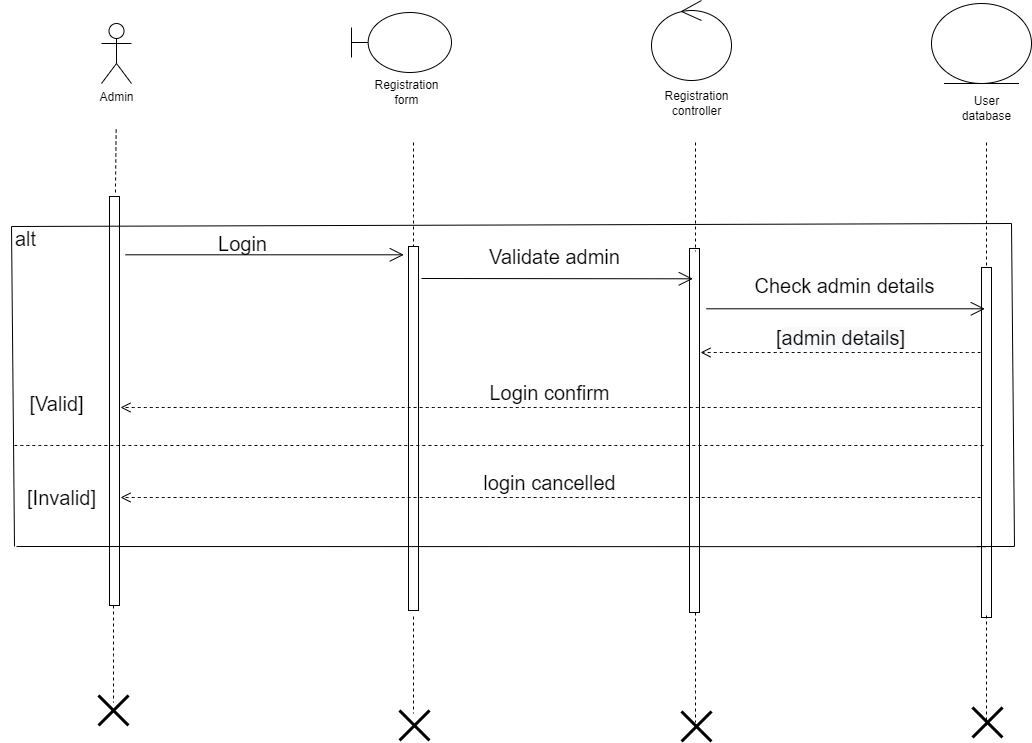

The diagram above was exported from draw.io. Its source (the exported page's mxGraphModel, read from the mxfile embedded in the PNG):
<mxGraphModel dx="1087" dy="1731" grid="1" gridSize="25" guides="1" tooltips="1" connect="1" arrows="1" fold="1" page="1" pageScale="1" pageWidth="850" pageHeight="1100" math="0" shadow="0">
  <root>
    <mxCell id="0" />
    <mxCell id="1" parent="0" />
    <mxCell id="biK0iRlOimTtTzKD4IQm-6" value="Admin" style="shape=umlActor;verticalLabelPosition=bottom;verticalAlign=top;html=1;outlineConnect=0;" parent="1" vertex="1">
      <mxGeometry x="250" y="-1069" width="30" height="60" as="geometry" />
    </mxCell>
    <mxCell id="biK0iRlOimTtTzKD4IQm-7" value="" style="shape=umlBoundary;whiteSpace=wrap;html=1;" parent="1" vertex="1">
      <mxGeometry x="500" y="-1080" width="100" height="60" as="geometry" />
    </mxCell>
    <mxCell id="biK0iRlOimTtTzKD4IQm-8" value="Registration&lt;br&gt;form" style="text;html=1;align=center;verticalAlign=middle;resizable=0;points=[];autosize=1;strokeColor=none;fillColor=none;" parent="1" vertex="1">
      <mxGeometry x="510" y="-1020" width="90" height="40" as="geometry" />
    </mxCell>
    <mxCell id="biK0iRlOimTtTzKD4IQm-9" value="" style="ellipse;shape=umlControl;whiteSpace=wrap;html=1;" parent="1" vertex="1">
      <mxGeometry x="800" y="-1092" width="80" height="80" as="geometry" />
    </mxCell>
    <mxCell id="biK0iRlOimTtTzKD4IQm-10" value="Registration&lt;br&gt;controller" style="text;html=1;align=center;verticalAlign=middle;resizable=0;points=[];autosize=1;strokeColor=none;fillColor=none;" parent="1" vertex="1">
      <mxGeometry x="800" y="-1009" width="90" height="40" as="geometry" />
    </mxCell>
    <mxCell id="biK0iRlOimTtTzKD4IQm-11" value="" style="ellipse;shape=umlEntity;whiteSpace=wrap;html=1;" parent="1" vertex="1">
      <mxGeometry x="1080" y="-1089" width="100" height="80" as="geometry" />
    </mxCell>
    <mxCell id="biK0iRlOimTtTzKD4IQm-12" value="User&lt;br&gt;database" style="text;html=1;align=center;verticalAlign=middle;resizable=0;points=[];autosize=1;strokeColor=none;fillColor=none;" parent="1" vertex="1">
      <mxGeometry x="1100" y="-1004" width="70" height="40" as="geometry" />
    </mxCell>
    <mxCell id="biK0iRlOimTtTzKD4IQm-13" value="" style="html=1;points=[];perimeter=orthogonalPerimeter;" parent="1" vertex="1">
      <mxGeometry x="258" y="-896" width="10" height="409" as="geometry" />
    </mxCell>
    <mxCell id="biK0iRlOimTtTzKD4IQm-15" value="" style="html=1;points=[];perimeter=orthogonalPerimeter;" parent="1" vertex="1">
      <mxGeometry x="838" y="-844" width="10" height="364" as="geometry" />
    </mxCell>
    <mxCell id="biK0iRlOimTtTzKD4IQm-16" value="" style="html=1;points=[];perimeter=orthogonalPerimeter;" parent="1" vertex="1">
      <mxGeometry x="557" y="-846" width="10" height="364" as="geometry" />
    </mxCell>
    <mxCell id="biK0iRlOimTtTzKD4IQm-17" value="" style="html=1;points=[];perimeter=orthogonalPerimeter;" parent="1" vertex="1">
      <mxGeometry x="1130" y="-825" width="10" height="350" as="geometry" />
    </mxCell>
    <mxCell id="biK0iRlOimTtTzKD4IQm-19" value="" style="endArrow=none;dashed=1;html=1;rounded=0;entryX=0.5;entryY=-0.003;entryDx=0;entryDy=0;entryPerimeter=0;" parent="1" target="biK0iRlOimTtTzKD4IQm-17" edge="1">
      <mxGeometry width="50" height="50" relative="1" as="geometry">
        <mxPoint x="1135" y="-950" as="sourcePoint" />
        <mxPoint x="1135" y="-856" as="targetPoint" />
        <Array as="points">
          <mxPoint x="1135" y="-886" />
        </Array>
      </mxGeometry>
    </mxCell>
    <mxCell id="biK0iRlOimTtTzKD4IQm-20" value="" style="endArrow=none;dashed=1;html=1;rounded=0;" parent="1" edge="1">
      <mxGeometry width="50" height="50" relative="1" as="geometry">
        <mxPoint x="562" y="-950" as="sourcePoint" />
        <mxPoint x="562" y="-846" as="targetPoint" />
        <Array as="points">
          <mxPoint x="562" y="-876" />
        </Array>
      </mxGeometry>
    </mxCell>
    <mxCell id="biK0iRlOimTtTzKD4IQm-22" value="" style="endArrow=none;dashed=1;html=1;rounded=0;entryX=0.5;entryY=-0.003;entryDx=0;entryDy=0;entryPerimeter=0;" parent="1" edge="1">
      <mxGeometry width="50" height="50" relative="1" as="geometry">
        <mxPoint x="844" y="-950" as="sourcePoint" />
        <mxPoint x="844" y="-841.092" as="targetPoint" />
        <Array as="points">
          <mxPoint x="844" y="-881" />
        </Array>
      </mxGeometry>
    </mxCell>
    <mxCell id="biK0iRlOimTtTzKD4IQm-24" value="" style="endArrow=none;html=1;rounded=0;fontSize=17;curved=1;" parent="1" edge="1">
      <mxGeometry width="50" height="50" relative="1" as="geometry">
        <mxPoint x="160" y="-866" as="sourcePoint" />
        <mxPoint x="1160" y="-869" as="targetPoint" />
      </mxGeometry>
    </mxCell>
    <mxCell id="biK0iRlOimTtTzKD4IQm-25" value="[&lt;span style=&quot;background-color: rgb(248, 249, 250);&quot;&gt;admin details]&lt;/span&gt;" style="html=1;verticalAlign=bottom;endArrow=open;dashed=1;endSize=8;rounded=0;fontSize=20;curved=1;" parent="1" edge="1">
      <mxGeometry relative="1" as="geometry">
        <mxPoint x="1129" y="-740" as="sourcePoint" />
        <mxPoint x="849" y="-740" as="targetPoint" />
      </mxGeometry>
    </mxCell>
    <mxCell id="biK0iRlOimTtTzKD4IQm-26" value="Login confirm" style="html=1;verticalAlign=bottom;endArrow=open;dashed=1;endSize=8;rounded=0;fontSize=20;curved=1;exitX=0.006;exitY=0.395;exitDx=0;exitDy=0;exitPerimeter=0;" parent="1" edge="1">
      <mxGeometry relative="1" as="geometry">
        <mxPoint x="1129.06" y="-685" as="sourcePoint" />
        <mxPoint x="269" y="-685" as="targetPoint" />
      </mxGeometry>
    </mxCell>
    <mxCell id="biK0iRlOimTtTzKD4IQm-27" value="" style="endArrow=none;dashed=1;html=1;rounded=0;fontSize=20;curved=1;" parent="1" edge="1">
      <mxGeometry width="50" height="50" relative="1" as="geometry">
        <mxPoint x="163" y="-647" as="sourcePoint" />
        <mxPoint x="1133" y="-647" as="targetPoint" />
      </mxGeometry>
    </mxCell>
    <mxCell id="biK0iRlOimTtTzKD4IQm-28" value="login cancelled" style="html=1;verticalAlign=bottom;endArrow=open;dashed=1;endSize=8;rounded=0;fontSize=20;curved=1;exitX=0.006;exitY=0.395;exitDx=0;exitDy=0;exitPerimeter=0;" parent="1" edge="1">
      <mxGeometry relative="1" as="geometry">
        <mxPoint x="1129.06" y="-595" as="sourcePoint" />
        <mxPoint x="269" y="-595" as="targetPoint" />
      </mxGeometry>
    </mxCell>
    <mxCell id="biK0iRlOimTtTzKD4IQm-29" value="" style="endArrow=none;html=1;rounded=0;fontSize=17;curved=1;entryX=-0.385;entryY=0.158;entryDx=0;entryDy=0;entryPerimeter=0;" parent="1" edge="1">
      <mxGeometry width="50" height="50" relative="1" as="geometry">
        <mxPoint x="165" y="-546" as="sourcePoint" />
        <mxPoint x="1134.15" y="-545.8" as="targetPoint" />
      </mxGeometry>
    </mxCell>
    <mxCell id="biK0iRlOimTtTzKD4IQm-30" value="" style="endArrow=none;html=1;rounded=0;fontSize=20;curved=1;" parent="1" edge="1">
      <mxGeometry width="50" height="50" relative="1" as="geometry">
        <mxPoint x="163" y="-546" as="sourcePoint" />
        <mxPoint x="160" y="-866" as="targetPoint" />
      </mxGeometry>
    </mxCell>
    <mxCell id="biK0iRlOimTtTzKD4IQm-32" value="" style="endArrow=none;html=1;rounded=0;fontSize=20;curved=1;" parent="1" edge="1">
      <mxGeometry width="50" height="50" relative="1" as="geometry">
        <mxPoint x="1125" y="-546" as="sourcePoint" />
        <mxPoint x="1163" y="-546" as="targetPoint" />
      </mxGeometry>
    </mxCell>
    <mxCell id="biK0iRlOimTtTzKD4IQm-33" value="" style="endArrow=none;html=1;rounded=0;fontSize=20;curved=1;" parent="1" edge="1">
      <mxGeometry width="50" height="50" relative="1" as="geometry">
        <mxPoint x="1163" y="-546" as="sourcePoint" />
        <mxPoint x="1160" y="-869" as="targetPoint" />
      </mxGeometry>
    </mxCell>
    <mxCell id="biK0iRlOimTtTzKD4IQm-34" value="" style="endArrow=open;endFill=1;endSize=12;html=1;rounded=0;fontSize=20;curved=1;entryX=-0.168;entryY=0.085;entryDx=0;entryDy=0;entryPerimeter=0;" parent="1" edge="1">
      <mxGeometry width="160" relative="1" as="geometry">
        <mxPoint x="570" y="-814" as="sourcePoint" />
        <mxPoint x="841.3200000000002" y="-813.7" as="targetPoint" />
      </mxGeometry>
    </mxCell>
    <mxCell id="biK0iRlOimTtTzKD4IQm-35" value="" style="endArrow=open;endFill=1;endSize=12;html=1;rounded=0;fontSize=20;curved=1;entryX=-0.168;entryY=0.085;entryDx=0;entryDy=0;entryPerimeter=0;" parent="1" edge="1">
      <mxGeometry width="160" relative="1" as="geometry">
        <mxPoint x="274.0000000000002" y="-837.7" as="sourcePoint" />
        <mxPoint x="552.3200000000002" y="-837.7" as="targetPoint" />
      </mxGeometry>
    </mxCell>
    <mxCell id="biK0iRlOimTtTzKD4IQm-36" value="" style="endArrow=open;endFill=1;endSize=12;html=1;rounded=0;fontSize=20;curved=1;entryX=-0.168;entryY=0.085;entryDx=0;entryDy=0;entryPerimeter=0;" parent="1" edge="1">
      <mxGeometry width="160" relative="1" as="geometry">
        <mxPoint x="855" y="-783.7" as="sourcePoint" />
        <mxPoint x="1133.3200000000002" y="-783.7" as="targetPoint" />
      </mxGeometry>
    </mxCell>
    <mxCell id="biK0iRlOimTtTzKD4IQm-37" value="Check admin details" style="text;html=1;align=center;verticalAlign=middle;resizable=0;points=[];autosize=1;strokeColor=none;fillColor=none;fontSize=20;" parent="1" vertex="1">
      <mxGeometry x="893" y="-832" width="200" height="50" as="geometry" />
    </mxCell>
    <mxCell id="biK0iRlOimTtTzKD4IQm-38" value="Validate admin" style="text;html=1;align=center;verticalAlign=middle;resizable=0;points=[];autosize=1;strokeColor=none;fillColor=none;fontSize=20;" parent="1" vertex="1">
      <mxGeometry x="628" y="-861" width="150" height="50" as="geometry" />
    </mxCell>
    <mxCell id="biK0iRlOimTtTzKD4IQm-39" value="&lt;font style=&quot;font-size: 20px;&quot;&gt;[Valid]&lt;/font&gt;" style="text;html=1;align=center;verticalAlign=middle;resizable=0;points=[];autosize=1;strokeColor=none;fillColor=none;fontSize=20;" parent="1" vertex="1">
      <mxGeometry x="165" y="-709" width="80" height="40" as="geometry" />
    </mxCell>
    <mxCell id="biK0iRlOimTtTzKD4IQm-40" value="[Invalid]" style="text;html=1;align=center;verticalAlign=middle;resizable=0;points=[];autosize=1;strokeColor=none;fillColor=none;fontSize=20;" parent="1" vertex="1">
      <mxGeometry x="165" y="-615" width="90" height="40" as="geometry" />
    </mxCell>
    <mxCell id="biK0iRlOimTtTzKD4IQm-43" value="&lt;font style=&quot;font-size: 20px;&quot;&gt;Login&lt;/font&gt;" style="text;html=1;align=center;verticalAlign=middle;resizable=0;points=[];autosize=1;strokeColor=none;fillColor=none;" parent="1" vertex="1">
      <mxGeometry x="353" y="-874" width="75" height="50" as="geometry" />
    </mxCell>
    <mxCell id="biK0iRlOimTtTzKD4IQm-45" value="alt" style="text;html=1;align=center;verticalAlign=middle;resizable=0;points=[];autosize=1;strokeColor=none;fillColor=none;fontSize=20;" parent="1" vertex="1">
      <mxGeometry x="149" y="-879" width="50" height="50" as="geometry" />
    </mxCell>
    <mxCell id="WGhG1_KmDxZoRjcULAKZ-2" value="" style="endArrow=none;dashed=1;html=1;rounded=0;" parent="1" edge="1">
      <mxGeometry width="50" height="50" relative="1" as="geometry">
        <mxPoint x="264.659090909091" y="-963" as="sourcePoint" />
        <mxPoint x="264" y="-897" as="targetPoint" />
        <Array as="points">
          <mxPoint x="264" y="-905" />
        </Array>
      </mxGeometry>
    </mxCell>
    <mxCell id="WGhG1_KmDxZoRjcULAKZ-6" value="" style="endArrow=none;dashed=1;html=1;rounded=0;" parent="1" edge="1">
      <mxGeometry width="50" height="50" relative="1" as="geometry">
        <mxPoint x="562" y="-476" as="sourcePoint" />
        <mxPoint x="562" y="-379" as="targetPoint" />
        <Array as="points">
          <mxPoint x="562" y="-426" />
        </Array>
      </mxGeometry>
    </mxCell>
    <mxCell id="WGhG1_KmDxZoRjcULAKZ-7" value="" style="endArrow=none;dashed=1;html=1;rounded=0;exitX=0.5;exitY=1;exitDx=0;exitDy=0;exitPerimeter=0;" parent="1" edge="1">
      <mxGeometry width="50" height="50" relative="1" as="geometry">
        <mxPoint x="844" y="-480" as="sourcePoint" />
        <mxPoint x="844" y="-370" as="targetPoint" />
        <Array as="points">
          <mxPoint x="844" y="-400" />
        </Array>
      </mxGeometry>
    </mxCell>
    <mxCell id="WGhG1_KmDxZoRjcULAKZ-8" value="" style="endArrow=none;dashed=1;html=1;rounded=0;" parent="1" edge="1">
      <mxGeometry width="50" height="50" relative="1" as="geometry">
        <mxPoint x="1135" y="-477" as="sourcePoint" />
        <mxPoint x="1135" y="-367" as="targetPoint" />
        <Array as="points">
          <mxPoint x="1135" y="-375" />
        </Array>
      </mxGeometry>
    </mxCell>
    <mxCell id="WGhG1_KmDxZoRjcULAKZ-9" value="" style="shape=umlDestroy;whiteSpace=wrap;html=1;strokeWidth=3;fontSize=20;" parent="1" vertex="1">
      <mxGeometry x="247" y="-397" width="30" height="30" as="geometry" />
    </mxCell>
    <mxCell id="WGhG1_KmDxZoRjcULAKZ-10" value="" style="shape=umlDestroy;whiteSpace=wrap;html=1;strokeWidth=3;fontSize=20;" parent="1" vertex="1">
      <mxGeometry x="548" y="-382" width="30" height="30" as="geometry" />
    </mxCell>
    <mxCell id="WGhG1_KmDxZoRjcULAKZ-11" value="" style="shape=umlDestroy;whiteSpace=wrap;html=1;strokeWidth=3;fontSize=20;" parent="1" vertex="1">
      <mxGeometry x="830" y="-381" width="30" height="30" as="geometry" />
    </mxCell>
    <mxCell id="WGhG1_KmDxZoRjcULAKZ-12" value="" style="shape=umlDestroy;whiteSpace=wrap;html=1;strokeWidth=3;fontSize=20;" parent="1" vertex="1">
      <mxGeometry x="1121" y="-385" width="30" height="30" as="geometry" />
    </mxCell>
    <mxCell id="otgRa5uneQIHUHwNW-QZ-2" value="" style="endArrow=none;dashed=1;html=1;rounded=0;" parent="1" edge="1">
      <mxGeometry width="50" height="50" relative="1" as="geometry">
        <mxPoint x="262" y="-487" as="sourcePoint" />
        <mxPoint x="262" y="-390" as="targetPoint" />
        <Array as="points">
          <mxPoint x="262" y="-437" />
        </Array>
      </mxGeometry>
    </mxCell>
  </root>
</mxGraphModel>